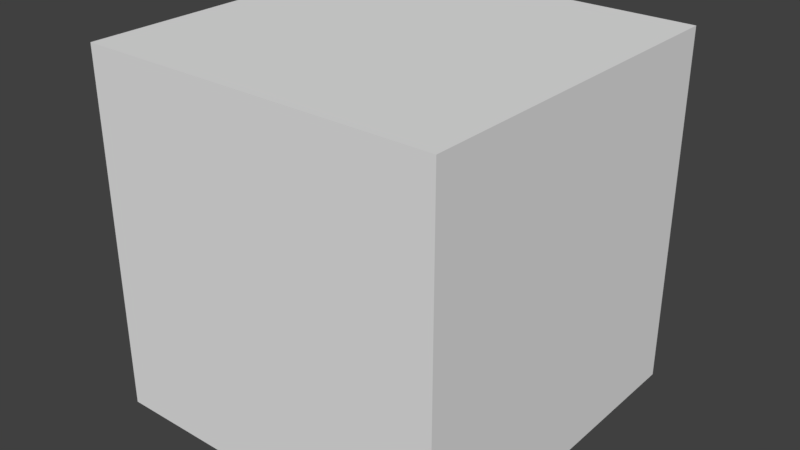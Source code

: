 # Source: texture_slot_has_no_image.test.blend  (saved by Blender 2.78.0; exported with 4.5.12 LTS)
import bpy
from mathutils import Matrix  # noqa: F401  (used for matrix-valued properties, if any)

bpy.ops.wm.read_factory_settings(use_empty=True)
scene = bpy.context.scene
scene.name = 'Scene'

# ---- collections
col_collection_1 = bpy.data.collections.new('Collection 1'); scene.collection.children.link(col_collection_1)

# ---- materials (node trees are filled in below, after node groups)
mat_material = bpy.data.materials.new('Material')
mat_material.alpha_threshold = 0.0
mat_material.use_transparent_shadow = False
mat_material.roughness = 0.5

# ---- material node trees

# ---- world
world_world = bpy.data.worlds.new('World'); scene.world = world_world
world_world.color = (0.05088, 0.05088, 0.05088)
world_world.use_sun_shadow = False
world_world.sun_shadow_jitter_overblur = 0.0
world_world.cycles.sampling_method = 'MANUAL'

# ---- meshes
me_cube_001 = bpy.data.meshes.new('Cube.001')
me_cube_001.from_pydata([(-1.0, -1.0, -1.0), (-1.0, -1.0, 1.0), (-1.0, 1.0, -1.0), (-1.0, 1.0, 1.0), (1.0, -1.0, -1.0), (1.0, -1.0, 1.0), (1.0, 1.0, -1.0), (1.0, 1.0, 1.0)], [], [(0, 1, 3, 2), (2, 3, 7, 6), (6, 7, 5, 4), (4, 5, 1, 0), (2, 6, 4, 0), (7, 3, 1, 5)])
me_cube_001.materials.append(mat_material)
me_cube_001.use_remesh_preserve_volume = False
me_cube_001.use_remesh_preserve_attributes = False
me_cube_001.use_mirror_vertex_groups = False
me_cube_001.update()

# ---- objects
ob_cube = bpy.data.objects.new('Cube', me_cube_001)

# ---- transforms, parenting, visibility, modifiers, constraints
ob_cube.location = (0.0, 0.0, 0.0)
ob_cube.lineart.crease_threshold = 0.0

# ---- collection membership
col_collection_1.objects.link(ob_cube)

# ---- scene / render settings (as saved in the file)
scene.frame_start = 1; scene.frame_end = 250; scene.frame_set(1)
scene.render.engine = 'BLENDER_EEVEE_NEXT'
scene.render.resolution_percentage = 50
scene.render.dither_intensity = 0.0
scene.cycles.use_denoising = False
scene.cycles.samples = 128
scene.cycles.sampling_pattern = 'TABULATED_SOBOL'
scene.cycles.light_sampling_threshold = 0.0
scene.cycles.use_adaptive_sampling = False
scene.cycles.use_light_tree = False
scene.cycles.blur_glossy = 0.0
scene.cycles.sample_clamp_indirect = 0.0
scene.view_settings.view_transform = 'Standard'
bpy.context.view_layer.update()

# ---- added for rendering (the .blend has no active camera and no usable light): camera, sun
cam_auto = bpy.data.cameras.new('AutoCamera')
cam_auto.lens = 50.0
cam_auto.sensor_width = 36.0
cam_auto.clip_end = 1000.0
ob_auto_camera = bpy.data.objects.new('AutoCamera', cam_auto)
scene.collection.objects.link(ob_auto_camera)
ob_auto_camera.location = (3.20507, -3.84609, 2.56406)
ob_auto_camera.rotation_euler = (1.09748, -7.21219e-08, 0.694738)
scene.camera = ob_auto_camera
light_auto_sun = bpy.data.lights.new('AutoSun', 'SUN')
light_auto_sun.energy = 3.0
light_auto_sun.angle = 0.0523599
ob_auto_sun = bpy.data.objects.new('AutoSun', light_auto_sun)
scene.collection.objects.link(ob_auto_sun)
ob_auto_sun.rotation_euler = (0.872665, 0.174533, 0.523599)
bpy.context.view_layer.update()
